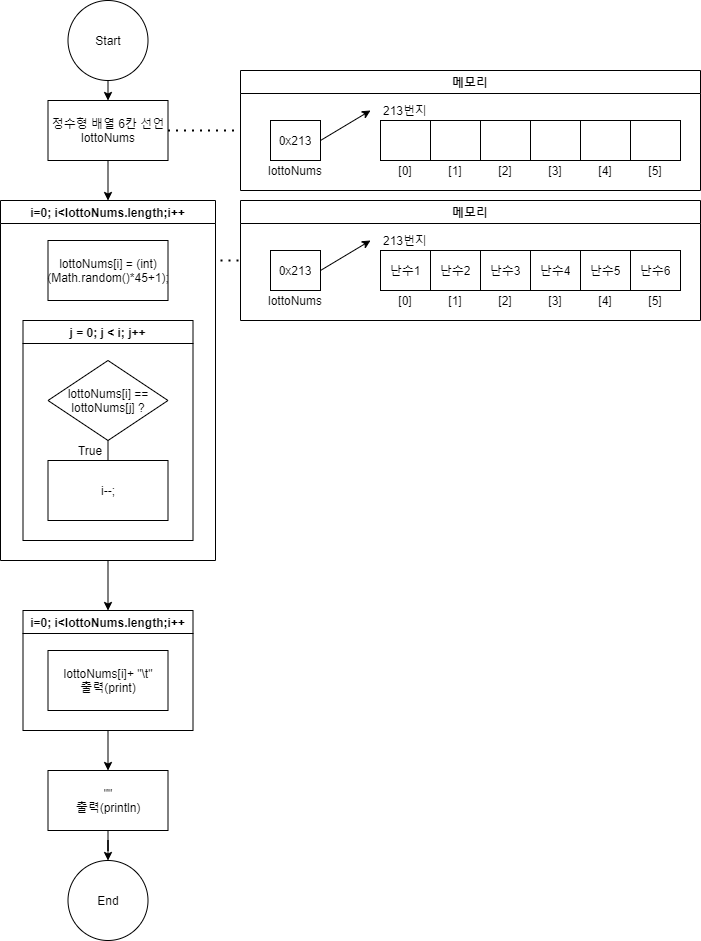

The diagram above was exported from draw.io. Its source (the exported page's mxGraphModel, read from the mxfile embedded in the PNG):
<mxGraphModel dx="1287" dy="784" grid="1" gridSize="10" guides="1" tooltips="1" connect="1" arrows="1" fold="1" page="1" pageScale="1" pageWidth="827" pageHeight="1169" math="0" shadow="0">
  <root>
    <mxCell id="2e1ddYD-s0fdsZ3D_LAj-0" />
    <mxCell id="2e1ddYD-s0fdsZ3D_LAj-1" parent="2e1ddYD-s0fdsZ3D_LAj-0" />
    <mxCell id="q7BsjHqdZShLgS8beEKX-0" style="edgeStyle=orthogonalEdgeStyle;rounded=0;orthogonalLoop=1;jettySize=auto;html=1;exitX=0.5;exitY=1;exitDx=0;exitDy=0;entryX=0.5;entryY=0;entryDx=0;entryDy=0;" edge="1" parent="2e1ddYD-s0fdsZ3D_LAj-1" source="q7BsjHqdZShLgS8beEKX-1">
      <mxGeometry relative="1" as="geometry">
        <mxPoint x="57.5" y="180" as="targetPoint" />
      </mxGeometry>
    </mxCell>
    <mxCell id="q7BsjHqdZShLgS8beEKX-1" value="Start" style="ellipse;whiteSpace=wrap;html=1;aspect=fixed;" vertex="1" parent="2e1ddYD-s0fdsZ3D_LAj-1">
      <mxGeometry x="17.5" y="80" width="80" height="80" as="geometry" />
    </mxCell>
    <mxCell id="q7BsjHqdZShLgS8beEKX-2" style="edgeStyle=orthogonalEdgeStyle;rounded=0;orthogonalLoop=1;jettySize=auto;html=1;exitX=0.5;exitY=1;exitDx=0;exitDy=0;entryX=0.5;entryY=0;entryDx=0;entryDy=0;" edge="1" parent="2e1ddYD-s0fdsZ3D_LAj-1" source="q7BsjHqdZShLgS8beEKX-3" target="q7BsjHqdZShLgS8beEKX-65">
      <mxGeometry relative="1" as="geometry">
        <mxPoint x="80" y="305" as="targetPoint" />
      </mxGeometry>
    </mxCell>
    <mxCell id="q7BsjHqdZShLgS8beEKX-3" value="정수형 배열 6칸 선언&lt;br&gt;lottoNums" style="rounded=0;whiteSpace=wrap;html=1;" vertex="1" parent="2e1ddYD-s0fdsZ3D_LAj-1">
      <mxGeometry x="-2.5" y="180" width="120" height="60" as="geometry" />
    </mxCell>
    <mxCell id="q7BsjHqdZShLgS8beEKX-4" value="" style="endArrow=none;dashed=1;html=1;dashPattern=1 3;strokeWidth=2;exitX=1;exitY=0.5;exitDx=0;exitDy=0;" edge="1" parent="2e1ddYD-s0fdsZ3D_LAj-1" source="q7BsjHqdZShLgS8beEKX-3" target="q7BsjHqdZShLgS8beEKX-5">
      <mxGeometry width="50" height="50" relative="1" as="geometry">
        <mxPoint x="210" y="300" as="sourcePoint" />
        <mxPoint x="270" y="210" as="targetPoint" />
      </mxGeometry>
    </mxCell>
    <mxCell id="q7BsjHqdZShLgS8beEKX-5" value="메모리" style="swimlane;" vertex="1" parent="2e1ddYD-s0fdsZ3D_LAj-1">
      <mxGeometry x="190" y="150" width="460" height="120" as="geometry" />
    </mxCell>
    <mxCell id="q7BsjHqdZShLgS8beEKX-6" value="" style="shape=table;html=1;whiteSpace=wrap;startSize=0;container=1;collapsible=0;childLayout=tableLayout;" vertex="1" parent="q7BsjHqdZShLgS8beEKX-5">
      <mxGeometry x="140" y="50" width="300" height="40" as="geometry" />
    </mxCell>
    <mxCell id="q7BsjHqdZShLgS8beEKX-7" value="" style="shape=partialRectangle;html=1;whiteSpace=wrap;collapsible=0;dropTarget=0;pointerEvents=0;fillColor=none;top=0;left=0;bottom=0;right=0;points=[[0,0.5],[1,0.5]];portConstraint=eastwest;" vertex="1" parent="q7BsjHqdZShLgS8beEKX-6">
      <mxGeometry width="300" height="40" as="geometry" />
    </mxCell>
    <mxCell id="q7BsjHqdZShLgS8beEKX-8" value="" style="shape=partialRectangle;html=1;whiteSpace=wrap;connectable=0;fillColor=none;top=0;left=0;bottom=0;right=0;overflow=hidden;" vertex="1" parent="q7BsjHqdZShLgS8beEKX-7">
      <mxGeometry width="50" height="40" as="geometry" />
    </mxCell>
    <mxCell id="q7BsjHqdZShLgS8beEKX-9" value="" style="shape=partialRectangle;html=1;whiteSpace=wrap;connectable=0;fillColor=none;top=0;left=0;bottom=0;right=0;overflow=hidden;" vertex="1" parent="q7BsjHqdZShLgS8beEKX-7">
      <mxGeometry x="50" width="50" height="40" as="geometry" />
    </mxCell>
    <mxCell id="q7BsjHqdZShLgS8beEKX-10" value="" style="shape=partialRectangle;html=1;whiteSpace=wrap;connectable=0;fillColor=none;top=0;left=0;bottom=0;right=0;overflow=hidden;" vertex="1" parent="q7BsjHqdZShLgS8beEKX-7">
      <mxGeometry x="100" width="50" height="40" as="geometry" />
    </mxCell>
    <mxCell id="q7BsjHqdZShLgS8beEKX-11" style="shape=partialRectangle;html=1;whiteSpace=wrap;connectable=0;fillColor=none;top=0;left=0;bottom=0;right=0;overflow=hidden;" vertex="1" parent="q7BsjHqdZShLgS8beEKX-7">
      <mxGeometry x="150" width="50" height="40" as="geometry" />
    </mxCell>
    <mxCell id="q7BsjHqdZShLgS8beEKX-12" style="shape=partialRectangle;html=1;whiteSpace=wrap;connectable=0;fillColor=none;top=0;left=0;bottom=0;right=0;overflow=hidden;" vertex="1" parent="q7BsjHqdZShLgS8beEKX-7">
      <mxGeometry x="200" width="50" height="40" as="geometry" />
    </mxCell>
    <mxCell id="q7BsjHqdZShLgS8beEKX-13" style="shape=partialRectangle;html=1;whiteSpace=wrap;connectable=0;fillColor=none;top=0;left=0;bottom=0;right=0;overflow=hidden;" vertex="1" parent="q7BsjHqdZShLgS8beEKX-7">
      <mxGeometry x="250" width="50" height="40" as="geometry" />
    </mxCell>
    <mxCell id="q7BsjHqdZShLgS8beEKX-14" value="" style="shape=table;html=1;whiteSpace=wrap;startSize=0;container=1;collapsible=0;childLayout=tableLayout;" vertex="1" parent="q7BsjHqdZShLgS8beEKX-5">
      <mxGeometry x="30" y="50" width="50" height="40" as="geometry" />
    </mxCell>
    <mxCell id="q7BsjHqdZShLgS8beEKX-15" value="" style="shape=partialRectangle;html=1;whiteSpace=wrap;collapsible=0;dropTarget=0;pointerEvents=0;fillColor=none;top=0;left=0;bottom=0;right=0;points=[[0,0.5],[1,0.5]];portConstraint=eastwest;" vertex="1" parent="q7BsjHqdZShLgS8beEKX-14">
      <mxGeometry width="50" height="40" as="geometry" />
    </mxCell>
    <mxCell id="q7BsjHqdZShLgS8beEKX-16" value="0x213" style="shape=partialRectangle;html=1;whiteSpace=wrap;connectable=0;fillColor=none;top=0;left=0;bottom=0;right=0;overflow=hidden;" vertex="1" parent="q7BsjHqdZShLgS8beEKX-15">
      <mxGeometry width="50" height="40" as="geometry" />
    </mxCell>
    <mxCell id="q7BsjHqdZShLgS8beEKX-17" value="213번지" style="text;html=1;strokeColor=none;fillColor=none;align=center;verticalAlign=middle;whiteSpace=wrap;rounded=0;" vertex="1" parent="q7BsjHqdZShLgS8beEKX-5">
      <mxGeometry x="130" y="30" width="70" height="20" as="geometry" />
    </mxCell>
    <mxCell id="q7BsjHqdZShLgS8beEKX-18" value="[4]" style="text;html=1;strokeColor=none;fillColor=none;align=center;verticalAlign=middle;whiteSpace=wrap;rounded=0;" vertex="1" parent="q7BsjHqdZShLgS8beEKX-5">
      <mxGeometry x="340" y="90" width="50" height="20" as="geometry" />
    </mxCell>
    <mxCell id="q7BsjHqdZShLgS8beEKX-19" value="[3]" style="text;html=1;strokeColor=none;fillColor=none;align=center;verticalAlign=middle;whiteSpace=wrap;rounded=0;" vertex="1" parent="q7BsjHqdZShLgS8beEKX-5">
      <mxGeometry x="290" y="90" width="50" height="20" as="geometry" />
    </mxCell>
    <mxCell id="q7BsjHqdZShLgS8beEKX-20" value="[2]" style="text;html=1;strokeColor=none;fillColor=none;align=center;verticalAlign=middle;whiteSpace=wrap;rounded=0;" vertex="1" parent="q7BsjHqdZShLgS8beEKX-5">
      <mxGeometry x="240" y="90" width="50" height="20" as="geometry" />
    </mxCell>
    <mxCell id="q7BsjHqdZShLgS8beEKX-21" value="[1]" style="text;html=1;strokeColor=none;fillColor=none;align=center;verticalAlign=middle;whiteSpace=wrap;rounded=0;" vertex="1" parent="q7BsjHqdZShLgS8beEKX-5">
      <mxGeometry x="190" y="90" width="50" height="20" as="geometry" />
    </mxCell>
    <mxCell id="q7BsjHqdZShLgS8beEKX-22" value="[0]" style="text;html=1;strokeColor=none;fillColor=none;align=center;verticalAlign=middle;whiteSpace=wrap;rounded=0;" vertex="1" parent="q7BsjHqdZShLgS8beEKX-5">
      <mxGeometry x="140" y="90" width="50" height="20" as="geometry" />
    </mxCell>
    <mxCell id="q7BsjHqdZShLgS8beEKX-23" value="" style="endArrow=classic;html=1;exitX=1;exitY=0.5;exitDx=0;exitDy=0;entryX=0;entryY=0.5;entryDx=0;entryDy=0;" edge="1" parent="q7BsjHqdZShLgS8beEKX-5" source="q7BsjHqdZShLgS8beEKX-15" target="q7BsjHqdZShLgS8beEKX-17">
      <mxGeometry width="50" height="50" relative="1" as="geometry">
        <mxPoint x="170" y="160" as="sourcePoint" />
        <mxPoint x="220" y="110" as="targetPoint" />
      </mxGeometry>
    </mxCell>
    <mxCell id="q7BsjHqdZShLgS8beEKX-24" value="lottoNums" style="text;html=1;strokeColor=none;fillColor=none;align=center;verticalAlign=middle;whiteSpace=wrap;rounded=0;" vertex="1" parent="q7BsjHqdZShLgS8beEKX-5">
      <mxGeometry x="35" y="90" width="40" height="20" as="geometry" />
    </mxCell>
    <mxCell id="q7BsjHqdZShLgS8beEKX-25" value="[5]" style="text;html=1;strokeColor=none;fillColor=none;align=center;verticalAlign=middle;whiteSpace=wrap;rounded=0;" vertex="1" parent="q7BsjHqdZShLgS8beEKX-5">
      <mxGeometry x="390" y="90" width="50" height="20" as="geometry" />
    </mxCell>
    <mxCell id="q7BsjHqdZShLgS8beEKX-61" value="&quot;&quot;&lt;br&gt;출력(println)" style="rounded=0;whiteSpace=wrap;html=1;" vertex="1" parent="2e1ddYD-s0fdsZ3D_LAj-1">
      <mxGeometry x="-2.5" y="850" width="120" height="60" as="geometry" />
    </mxCell>
    <mxCell id="q7BsjHqdZShLgS8beEKX-62" style="edgeStyle=orthogonalEdgeStyle;rounded=0;orthogonalLoop=1;jettySize=auto;html=1;exitX=0.5;exitY=1;exitDx=0;exitDy=0;" edge="1" parent="2e1ddYD-s0fdsZ3D_LAj-1" source="q7BsjHqdZShLgS8beEKX-61" target="q7BsjHqdZShLgS8beEKX-63">
      <mxGeometry relative="1" as="geometry">
        <mxPoint x="465" y="900" as="sourcePoint" />
        <mxPoint x="285" y="900" as="targetPoint" />
      </mxGeometry>
    </mxCell>
    <mxCell id="q7BsjHqdZShLgS8beEKX-63" value="End" style="ellipse;whiteSpace=wrap;html=1;aspect=fixed;" vertex="1" parent="2e1ddYD-s0fdsZ3D_LAj-1">
      <mxGeometry x="17.5" y="940" width="80" height="80" as="geometry" />
    </mxCell>
    <mxCell id="q7BsjHqdZShLgS8beEKX-99" style="edgeStyle=orthogonalEdgeStyle;rounded=0;orthogonalLoop=1;jettySize=auto;html=1;exitX=0.5;exitY=1;exitDx=0;exitDy=0;entryX=0.5;entryY=0;entryDx=0;entryDy=0;endArrow=classic;endFill=1;" edge="1" parent="2e1ddYD-s0fdsZ3D_LAj-1" source="q7BsjHqdZShLgS8beEKX-65" target="q7BsjHqdZShLgS8beEKX-90">
      <mxGeometry relative="1" as="geometry" />
    </mxCell>
    <mxCell id="q7BsjHqdZShLgS8beEKX-65" value="i=0; i&lt;lottoNums.length;i++" style="swimlane;" vertex="1" parent="2e1ddYD-s0fdsZ3D_LAj-1">
      <mxGeometry x="-50" y="280" width="215" height="360" as="geometry" />
    </mxCell>
    <mxCell id="q7BsjHqdZShLgS8beEKX-66" value="lottoNums[i] = (int)(Math.random()*45+1);" style="rounded=0;whiteSpace=wrap;html=1;" vertex="1" parent="q7BsjHqdZShLgS8beEKX-65">
      <mxGeometry x="47.5" y="40" width="120" height="60" as="geometry" />
    </mxCell>
    <mxCell id="q7BsjHqdZShLgS8beEKX-92" value="j = 0; j &lt; i; j++" style="swimlane;" vertex="1" parent="q7BsjHqdZShLgS8beEKX-65">
      <mxGeometry x="22.5" y="120" width="170" height="220" as="geometry" />
    </mxCell>
    <mxCell id="q7BsjHqdZShLgS8beEKX-97" style="edgeStyle=orthogonalEdgeStyle;rounded=0;orthogonalLoop=1;jettySize=auto;html=1;exitX=0.5;exitY=1;exitDx=0;exitDy=0;entryX=0.5;entryY=0;entryDx=0;entryDy=0;endArrow=none;endFill=0;" edge="1" parent="q7BsjHqdZShLgS8beEKX-92" source="q7BsjHqdZShLgS8beEKX-95" target="q7BsjHqdZShLgS8beEKX-96">
      <mxGeometry relative="1" as="geometry" />
    </mxCell>
    <mxCell id="q7BsjHqdZShLgS8beEKX-95" value="lottoNums[i] == lottoNums[j] ?" style="rhombus;whiteSpace=wrap;html=1;" vertex="1" parent="q7BsjHqdZShLgS8beEKX-92">
      <mxGeometry x="25" y="40" width="120" height="80" as="geometry" />
    </mxCell>
    <mxCell id="q7BsjHqdZShLgS8beEKX-96" value="i--;" style="rounded=0;whiteSpace=wrap;html=1;" vertex="1" parent="q7BsjHqdZShLgS8beEKX-92">
      <mxGeometry x="25" y="140" width="120" height="60" as="geometry" />
    </mxCell>
    <mxCell id="q7BsjHqdZShLgS8beEKX-98" value="True" style="text;html=1;strokeColor=none;fillColor=none;align=center;verticalAlign=middle;whiteSpace=wrap;rounded=0;" vertex="1" parent="q7BsjHqdZShLgS8beEKX-92">
      <mxGeometry x="47.5" y="120" width="40" height="20" as="geometry" />
    </mxCell>
    <mxCell id="q7BsjHqdZShLgS8beEKX-67" value="" style="endArrow=none;dashed=1;html=1;dashPattern=1 3;strokeWidth=2;" edge="1" parent="2e1ddYD-s0fdsZ3D_LAj-1" target="q7BsjHqdZShLgS8beEKX-68">
      <mxGeometry width="50" height="50" relative="1" as="geometry">
        <mxPoint x="170" y="340" as="sourcePoint" />
        <mxPoint x="270" y="340" as="targetPoint" />
      </mxGeometry>
    </mxCell>
    <mxCell id="q7BsjHqdZShLgS8beEKX-68" value="메모리" style="swimlane;" vertex="1" parent="2e1ddYD-s0fdsZ3D_LAj-1">
      <mxGeometry x="190" y="280" width="460" height="120" as="geometry" />
    </mxCell>
    <mxCell id="q7BsjHqdZShLgS8beEKX-69" value="" style="shape=table;html=1;whiteSpace=wrap;startSize=0;container=1;collapsible=0;childLayout=tableLayout;" vertex="1" parent="q7BsjHqdZShLgS8beEKX-68">
      <mxGeometry x="140" y="50" width="300" height="40" as="geometry" />
    </mxCell>
    <mxCell id="q7BsjHqdZShLgS8beEKX-70" value="" style="shape=partialRectangle;html=1;whiteSpace=wrap;collapsible=0;dropTarget=0;pointerEvents=0;fillColor=none;top=0;left=0;bottom=0;right=0;points=[[0,0.5],[1,0.5]];portConstraint=eastwest;" vertex="1" parent="q7BsjHqdZShLgS8beEKX-69">
      <mxGeometry width="300" height="40" as="geometry" />
    </mxCell>
    <mxCell id="q7BsjHqdZShLgS8beEKX-71" value="난수1" style="shape=partialRectangle;html=1;whiteSpace=wrap;connectable=0;fillColor=none;top=0;left=0;bottom=0;right=0;overflow=hidden;" vertex="1" parent="q7BsjHqdZShLgS8beEKX-70">
      <mxGeometry width="50" height="40" as="geometry" />
    </mxCell>
    <mxCell id="q7BsjHqdZShLgS8beEKX-72" value="&lt;span&gt;난수2&lt;/span&gt;" style="shape=partialRectangle;html=1;whiteSpace=wrap;connectable=0;fillColor=none;top=0;left=0;bottom=0;right=0;overflow=hidden;" vertex="1" parent="q7BsjHqdZShLgS8beEKX-70">
      <mxGeometry x="50" width="50" height="40" as="geometry" />
    </mxCell>
    <mxCell id="q7BsjHqdZShLgS8beEKX-73" value="&lt;span&gt;난수3&lt;/span&gt;" style="shape=partialRectangle;html=1;whiteSpace=wrap;connectable=0;fillColor=none;top=0;left=0;bottom=0;right=0;overflow=hidden;" vertex="1" parent="q7BsjHqdZShLgS8beEKX-70">
      <mxGeometry x="100" width="50" height="40" as="geometry" />
    </mxCell>
    <mxCell id="q7BsjHqdZShLgS8beEKX-74" value="&lt;span&gt;난수4&lt;/span&gt;" style="shape=partialRectangle;html=1;whiteSpace=wrap;connectable=0;fillColor=none;top=0;left=0;bottom=0;right=0;overflow=hidden;" vertex="1" parent="q7BsjHqdZShLgS8beEKX-70">
      <mxGeometry x="150" width="50" height="40" as="geometry" />
    </mxCell>
    <mxCell id="q7BsjHqdZShLgS8beEKX-75" value="&lt;span&gt;난수5&lt;/span&gt;" style="shape=partialRectangle;html=1;whiteSpace=wrap;connectable=0;fillColor=none;top=0;left=0;bottom=0;right=0;overflow=hidden;" vertex="1" parent="q7BsjHqdZShLgS8beEKX-70">
      <mxGeometry x="200" width="50" height="40" as="geometry" />
    </mxCell>
    <mxCell id="q7BsjHqdZShLgS8beEKX-76" value="&lt;span&gt;난수6&lt;/span&gt;" style="shape=partialRectangle;html=1;whiteSpace=wrap;connectable=0;fillColor=none;top=0;left=0;bottom=0;right=0;overflow=hidden;" vertex="1" parent="q7BsjHqdZShLgS8beEKX-70">
      <mxGeometry x="250" width="50" height="40" as="geometry" />
    </mxCell>
    <mxCell id="q7BsjHqdZShLgS8beEKX-77" value="" style="shape=table;html=1;whiteSpace=wrap;startSize=0;container=1;collapsible=0;childLayout=tableLayout;" vertex="1" parent="q7BsjHqdZShLgS8beEKX-68">
      <mxGeometry x="30" y="50" width="50" height="40" as="geometry" />
    </mxCell>
    <mxCell id="q7BsjHqdZShLgS8beEKX-78" value="" style="shape=partialRectangle;html=1;whiteSpace=wrap;collapsible=0;dropTarget=0;pointerEvents=0;fillColor=none;top=0;left=0;bottom=0;right=0;points=[[0,0.5],[1,0.5]];portConstraint=eastwest;" vertex="1" parent="q7BsjHqdZShLgS8beEKX-77">
      <mxGeometry width="50" height="40" as="geometry" />
    </mxCell>
    <mxCell id="q7BsjHqdZShLgS8beEKX-79" value="0x213" style="shape=partialRectangle;html=1;whiteSpace=wrap;connectable=0;fillColor=none;top=0;left=0;bottom=0;right=0;overflow=hidden;" vertex="1" parent="q7BsjHqdZShLgS8beEKX-78">
      <mxGeometry width="50" height="40" as="geometry" />
    </mxCell>
    <mxCell id="q7BsjHqdZShLgS8beEKX-80" value="213번지" style="text;html=1;strokeColor=none;fillColor=none;align=center;verticalAlign=middle;whiteSpace=wrap;rounded=0;" vertex="1" parent="q7BsjHqdZShLgS8beEKX-68">
      <mxGeometry x="130" y="30" width="70" height="20" as="geometry" />
    </mxCell>
    <mxCell id="q7BsjHqdZShLgS8beEKX-81" value="[4]" style="text;html=1;strokeColor=none;fillColor=none;align=center;verticalAlign=middle;whiteSpace=wrap;rounded=0;" vertex="1" parent="q7BsjHqdZShLgS8beEKX-68">
      <mxGeometry x="340" y="90" width="50" height="20" as="geometry" />
    </mxCell>
    <mxCell id="q7BsjHqdZShLgS8beEKX-82" value="[3]" style="text;html=1;strokeColor=none;fillColor=none;align=center;verticalAlign=middle;whiteSpace=wrap;rounded=0;" vertex="1" parent="q7BsjHqdZShLgS8beEKX-68">
      <mxGeometry x="290" y="90" width="50" height="20" as="geometry" />
    </mxCell>
    <mxCell id="q7BsjHqdZShLgS8beEKX-83" value="[2]" style="text;html=1;strokeColor=none;fillColor=none;align=center;verticalAlign=middle;whiteSpace=wrap;rounded=0;" vertex="1" parent="q7BsjHqdZShLgS8beEKX-68">
      <mxGeometry x="240" y="90" width="50" height="20" as="geometry" />
    </mxCell>
    <mxCell id="q7BsjHqdZShLgS8beEKX-84" value="[1]" style="text;html=1;strokeColor=none;fillColor=none;align=center;verticalAlign=middle;whiteSpace=wrap;rounded=0;" vertex="1" parent="q7BsjHqdZShLgS8beEKX-68">
      <mxGeometry x="190" y="90" width="50" height="20" as="geometry" />
    </mxCell>
    <mxCell id="q7BsjHqdZShLgS8beEKX-85" value="[0]" style="text;html=1;strokeColor=none;fillColor=none;align=center;verticalAlign=middle;whiteSpace=wrap;rounded=0;" vertex="1" parent="q7BsjHqdZShLgS8beEKX-68">
      <mxGeometry x="140" y="90" width="50" height="20" as="geometry" />
    </mxCell>
    <mxCell id="q7BsjHqdZShLgS8beEKX-86" value="" style="endArrow=classic;html=1;exitX=1;exitY=0.5;exitDx=0;exitDy=0;entryX=0;entryY=0.5;entryDx=0;entryDy=0;" edge="1" parent="q7BsjHqdZShLgS8beEKX-68" source="q7BsjHqdZShLgS8beEKX-78" target="q7BsjHqdZShLgS8beEKX-80">
      <mxGeometry width="50" height="50" relative="1" as="geometry">
        <mxPoint x="170" y="160" as="sourcePoint" />
        <mxPoint x="220" y="110" as="targetPoint" />
      </mxGeometry>
    </mxCell>
    <mxCell id="q7BsjHqdZShLgS8beEKX-87" value="lottoNums" style="text;html=1;strokeColor=none;fillColor=none;align=center;verticalAlign=middle;whiteSpace=wrap;rounded=0;" vertex="1" parent="q7BsjHqdZShLgS8beEKX-68">
      <mxGeometry x="35" y="90" width="40" height="20" as="geometry" />
    </mxCell>
    <mxCell id="q7BsjHqdZShLgS8beEKX-88" value="[5]" style="text;html=1;strokeColor=none;fillColor=none;align=center;verticalAlign=middle;whiteSpace=wrap;rounded=0;" vertex="1" parent="q7BsjHqdZShLgS8beEKX-68">
      <mxGeometry x="390" y="90" width="50" height="20" as="geometry" />
    </mxCell>
    <mxCell id="q7BsjHqdZShLgS8beEKX-89" style="edgeStyle=orthogonalEdgeStyle;rounded=0;orthogonalLoop=1;jettySize=auto;html=1;exitX=0.5;exitY=1;exitDx=0;exitDy=0;endArrow=classic;endFill=1;fontSize=11;" edge="1" parent="2e1ddYD-s0fdsZ3D_LAj-1" source="q7BsjHqdZShLgS8beEKX-90" target="q7BsjHqdZShLgS8beEKX-61">
      <mxGeometry relative="1" as="geometry" />
    </mxCell>
    <mxCell id="q7BsjHqdZShLgS8beEKX-90" value="i=0; i&lt;lottoNums.length;i++" style="swimlane;" vertex="1" parent="2e1ddYD-s0fdsZ3D_LAj-1">
      <mxGeometry x="-27.5" y="690" width="170" height="120" as="geometry" />
    </mxCell>
    <mxCell id="q7BsjHqdZShLgS8beEKX-91" value="lottoNums[i]+ &quot;\t&quot;&lt;br&gt;출력(print)" style="rounded=0;whiteSpace=wrap;html=1;" vertex="1" parent="q7BsjHqdZShLgS8beEKX-90">
      <mxGeometry x="25" y="40" width="120" height="60" as="geometry" />
    </mxCell>
  </root>
</mxGraphModel>